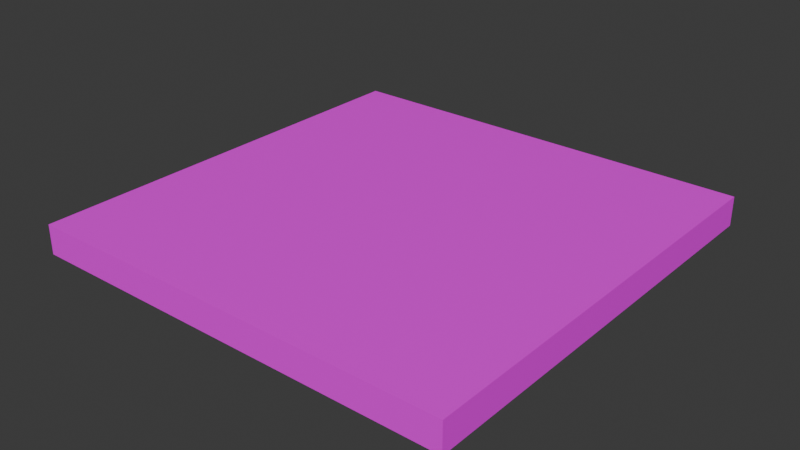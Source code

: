 # Source: concrete-pathway.blend  (saved by Blender 4.2.66; exported with 4.5.12 LTS)
import bpy
from mathutils import Matrix  # noqa: F401  (used for matrix-valued properties, if any)

bpy.ops.wm.read_factory_settings(use_empty=True)
scene = bpy.context.scene
scene.name = 'Scene'

# ---- collections
col_collection = bpy.data.collections.new('Collection'); scene.collection.children.link(col_collection)

# ---- images (referenced by path relative to the original .blend; pixels are not part of the script)
import os
ASSET_DIR = os.environ.get("B2B_ASSET_DIR", "")  # directory of the original .blend (textures are referenced by path, not embedded)
HERE = os.path.dirname(os.path.abspath(__file__))  # packed textures are extracted next to this script under _unpacked/

def load_image(name, relpath, width, height, colorspace="sRGB"):
    """Load a texture the original file referenced (path relative to the .blend, or extracted next to this script)."""
    p = next((c for c in (os.path.join(HERE, relpath), os.path.join(ASSET_DIR, relpath)) if relpath and os.path.exists(c)), "")
    if p:
        img = bpy.data.images.load(p, check_existing=True)
        img.name = name
    else:  # same state as the original file: an image datablock whose file is absent (Cycles renders it pink)
        img = bpy.data.images.new(name, width, height)
        img.source = "FILE"
        img.filepath = "//" + (relpath or name)
    img.colorspace_settings.name = colorspace
    return img
img_ground_grey_diff_4k_jpg = load_image('ground_grey_diff_4k.jpg', 'ground_grey_diff_4k.jpg', 1024, 1024, 'sRGB')

# ---- materials (node trees are filled in below, after node groups)
mat_material = bpy.data.materials.new('Material')
mat_material.alpha_threshold = 0.0
mat_material.use_transparent_shadow = False
mat_material.roughness = 0.5
mat_material.line_color = (0.0, 0.0, 0.0, 1.0)

# ---- material node trees
mat_material.use_nodes = True; mat_material.node_tree.nodes.clear()
_N = mat_material.node_tree.nodes; _L = mat_material.node_tree.links
n0 = _N.new('ShaderNodeOutputMaterial'); n0.name = 'Material Output'; n0.location = (300, 300)
n1 = _N.new('ShaderNodeBsdfPrincipled'); n1.name = 'Principled BSDF'; n1.location = (10, 300)
n1.inputs[3].default_value = 1.45
n2 = _N.new('ShaderNodeTexImage'); n2.name = 'Image Texture'; n2.location = (-280, 276)
n2.image = img_ground_grey_diff_4k_jpg
_L.new(n1.outputs[0], n0.inputs[0])
_L.new(n2.outputs[0], n1.inputs[0])
n0.is_active_output = True

# ---- world
world_world = bpy.data.worlds.new('World'); scene.world = world_world
world_world.use_nodes = True; world_world.node_tree.nodes.clear()
_N = world_world.node_tree.nodes; _L = world_world.node_tree.links
n0 = _N.new('ShaderNodeOutputWorld'); n0.name = 'World Output'; n0.location = (300, 300)
n1 = _N.new('ShaderNodeBackground'); n1.name = 'Background'; n1.location = (10, 300)
n1.inputs[0].default_value = (0.05088, 0.05088, 0.05088, 1.0)
_L.new(n1.outputs[0], n0.inputs[0])
n0.is_active_output = True
world_world.color = (0.05088, 0.05088, 0.05088)
world_world.sun_shadow_jitter_overblur = 0.0

# ---- meshes
me_cube = bpy.data.meshes.new('Cube')
me_cube.from_pydata([(3.58, 3.58, 0.7401), (3.58, 3.58, 0.2528), (3.58, -3.58, 0.7401), (3.58, -3.58, 0.2528), (-3.58, 3.58, 0.7401), (-3.58, 3.58, 0.2528), (-3.58, -3.58, 0.7401), (-3.58, -3.58, 0.2528)], [], [(0, 4, 6, 2), (3, 2, 6, 7), (7, 6, 4, 5), (5, 1, 3, 7), (1, 0, 2, 3), (5, 4, 0, 1)])
_uv = me_cube.uv_layers.new(name='UVMap')
_uv.uv.foreach_set('vector', [0.625, 0.5, 0.875, 0.5, 0.875, 0.75, 0.625, 0.75, 0.375, 0.75, 0.625, 0.75, 0.625, 1.0, 0.375, 1.0, 0.375, 0.0, 0.625, 0.0, 0.625, 0.25, 0.375, 0.25, 0.125, 0.5, 0.375, 0.5, 0.375, 0.75, 0.125, 0.75, 0.375, 0.5, 0.625, 0.5, 0.625, 0.75, 0.375, 0.75, 0.375, 0.25, 0.625, 0.25, 0.625, 0.5, 0.375, 0.5])
me_cube.materials.append(mat_material)
me_cube.use_mirror_x = True
me_cube.use_mirror_vertex_groups = False
me_cube.update()

# ---- objects
ob_cube = bpy.data.objects.new('Cube', me_cube)

# ---- transforms, parenting, visibility, modifiers, constraints
ob_cube.location = (0.0, 0.0, 0.0)
ob_cube.lock_rotations_4d = False
ob_cube.empty_display_type = 'ARROWS'
ob_cube.lineart.crease_threshold = 0.0
ob_cube.use_mesh_mirror_x = True

# ---- collection membership
col_collection.objects.link(ob_cube)

# ---- scene / render settings (as saved in the file)
scene.frame_start = 1; scene.frame_end = 250; scene.frame_set(1)
scene.render.engine = 'BLENDER_EEVEE_NEXT'
bpy.context.view_layer.update()

# ---- added for rendering (the .blend has no active camera and no usable light): camera, sun
cam_auto = bpy.data.cameras.new('AutoCamera')
cam_auto.lens = 50.0
cam_auto.sensor_width = 36.0
cam_auto.clip_end = 1000.0
ob_auto_camera = bpy.data.objects.new('AutoCamera', cam_auto)
scene.collection.objects.link(ob_auto_camera)
ob_auto_camera.location = (9.37828, -11.2539, 7.99908)
ob_auto_camera.rotation_euler = (1.09748, -7.21219e-08, 0.694738)
scene.camera = ob_auto_camera
light_auto_sun = bpy.data.lights.new('AutoSun', 'SUN')
light_auto_sun.energy = 3.0
light_auto_sun.angle = 0.0523599
ob_auto_sun = bpy.data.objects.new('AutoSun', light_auto_sun)
scene.collection.objects.link(ob_auto_sun)
ob_auto_sun.rotation_euler = (0.872665, 0.174533, 0.523599)
bpy.context.view_layer.update()
